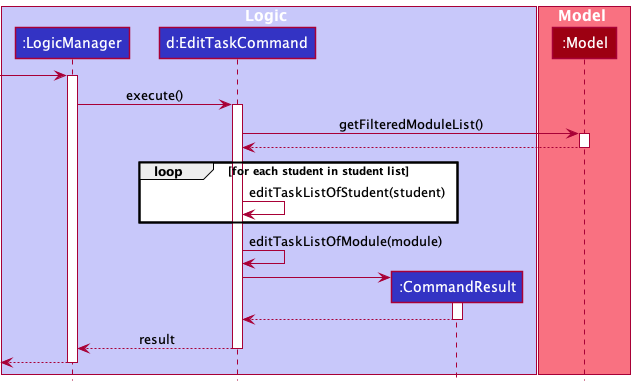

The diagram above was rendered by PlantUML. Its source (embedded in the PNG):
@startuml
!include ../style.puml

box Logic LOGIC_COLOR_T1
participant ":LogicManager" as LogicManager LOGIC_COLOR
participant "d:EditTaskCommand" as EditTaskCommand LOGIC_COLOR
participant ":CommandResult" as CommandResult LOGIC_COLOR
end box

box Model MODEL_COLOR_T1
participant ":Model" as Model MODEL_COLOR
end box

[-> LogicManager :
activate LogicManager

LogicManager -> EditTaskCommand : execute()
activate EditTaskCommand

EditTaskCommand -> Model : getFilteredModuleList()
activate Model

Model --> EditTaskCommand
deactivate Model

loop for each student in student list
    EditTaskCommand -> EditTaskCommand: editTaskListOfStudent(student)
end
EditTaskCommand -> EditTaskCommand : editTaskListOfModule(module)

create CommandResult
EditTaskCommand -> CommandResult
activate CommandResult

CommandResult --> EditTaskCommand
deactivate CommandResult

EditTaskCommand --> LogicManager : result
deactivate EditTaskCommand

[<--LogicManager
deactivate LogicManager
@enduml